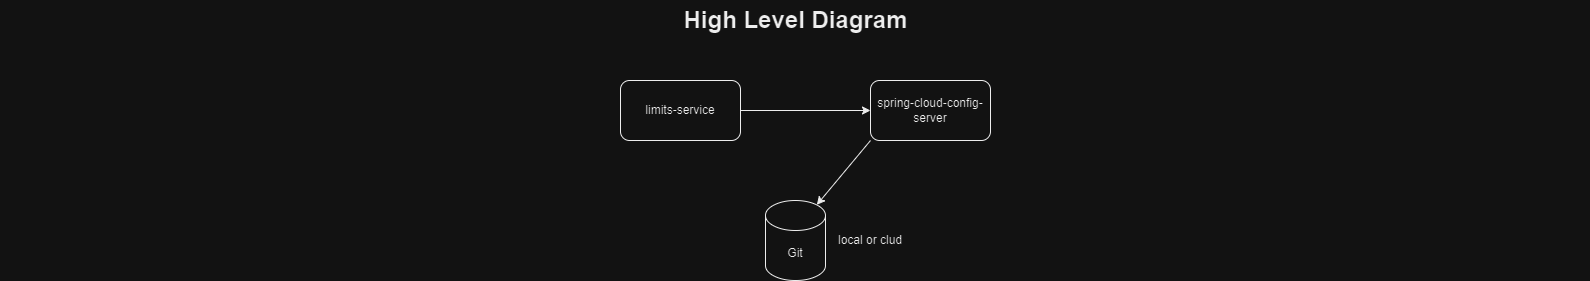

The diagram above was exported from draw.io. Its source (the exported page's mxGraphModel, read from the mxfile embedded in the PNG):
<mxGraphModel dx="1434" dy="750" grid="1" gridSize="10" guides="1" tooltips="1" connect="1" arrows="1" fold="1" page="1" pageScale="1.5" pageWidth="1169" pageHeight="826" background="none" math="0" shadow="0">
  <root>
    <mxCell id="0" style=";html=1;" />
    <mxCell id="1" style=";html=1;" parent="0" />
    <mxCell id="10b056a9c633e61c-30" value="High Level Diagram" style="text;strokeColor=none;fillColor=none;html=1;fontSize=24;fontStyle=1;verticalAlign=middle;align=center;" parent="1" vertex="1">
      <mxGeometry x="80" y="40" width="1590" height="40" as="geometry" />
    </mxCell>
    <mxCell id="-GPQVX6K0pLijkZrcA_C-1" value="limits-service" style="rounded=1;whiteSpace=wrap;html=1;" vertex="1" parent="1">
      <mxGeometry x="700" y="120" width="120" height="60" as="geometry" />
    </mxCell>
    <mxCell id="-GPQVX6K0pLijkZrcA_C-2" value="spring-cloud-config-server" style="rounded=1;whiteSpace=wrap;html=1;" vertex="1" parent="1">
      <mxGeometry x="950" y="120" width="120" height="60" as="geometry" />
    </mxCell>
    <mxCell id="-GPQVX6K0pLijkZrcA_C-3" value="Git" style="shape=cylinder3;whiteSpace=wrap;html=1;boundedLbl=1;backgroundOutline=1;size=15;" vertex="1" parent="1">
      <mxGeometry x="845" y="240" width="60" height="80" as="geometry" />
    </mxCell>
    <mxCell id="-GPQVX6K0pLijkZrcA_C-4" value="" style="endArrow=classic;html=1;rounded=0;exitX=1;exitY=0.5;exitDx=0;exitDy=0;entryX=0;entryY=0.5;entryDx=0;entryDy=0;" edge="1" parent="1" source="-GPQVX6K0pLijkZrcA_C-1" target="-GPQVX6K0pLijkZrcA_C-2">
      <mxGeometry width="50" height="50" relative="1" as="geometry">
        <mxPoint x="740" y="310" as="sourcePoint" />
        <mxPoint x="790" y="260" as="targetPoint" />
      </mxGeometry>
    </mxCell>
    <mxCell id="-GPQVX6K0pLijkZrcA_C-6" value="" style="endArrow=classic;html=1;rounded=0;exitX=0;exitY=1;exitDx=0;exitDy=0;entryX=0.855;entryY=0;entryDx=0;entryDy=4.35;entryPerimeter=0;" edge="1" parent="1" source="-GPQVX6K0pLijkZrcA_C-2" target="-GPQVX6K0pLijkZrcA_C-3">
      <mxGeometry width="50" height="50" relative="1" as="geometry">
        <mxPoint x="740" y="310" as="sourcePoint" />
        <mxPoint x="790" y="260" as="targetPoint" />
      </mxGeometry>
    </mxCell>
    <mxCell id="-GPQVX6K0pLijkZrcA_C-7" value="local or clud" style="text;html=1;strokeColor=none;fillColor=none;align=center;verticalAlign=middle;whiteSpace=wrap;rounded=0;" vertex="1" parent="1">
      <mxGeometry x="910" y="265" width="80" height="30" as="geometry" />
    </mxCell>
  </root>
</mxGraphModel>